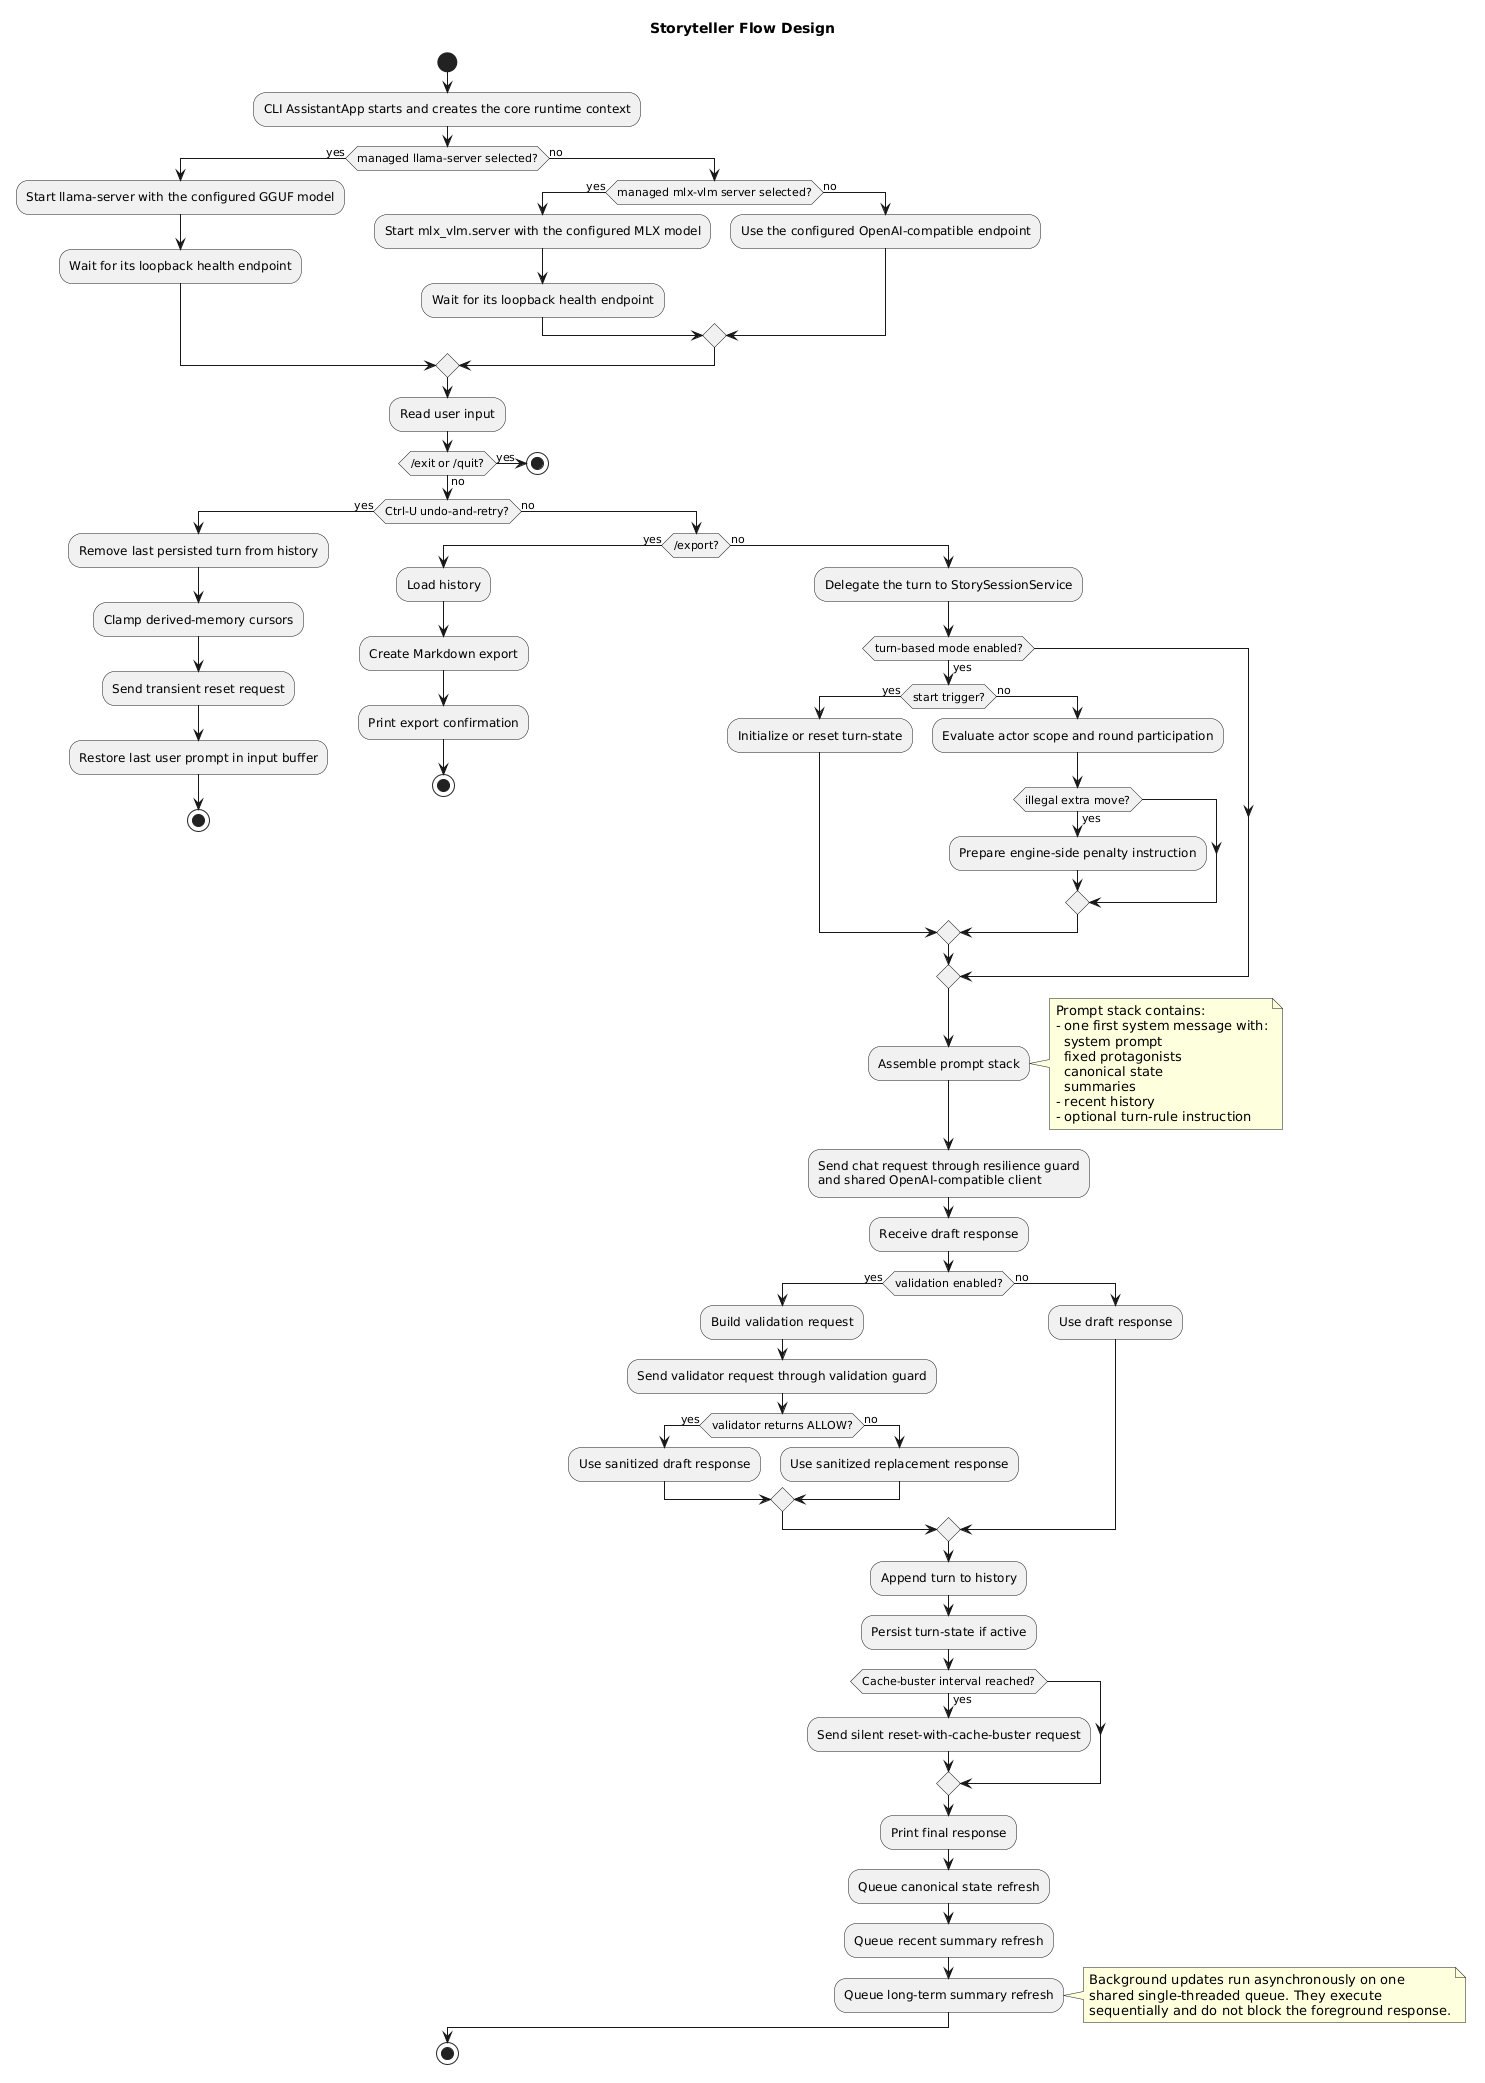

The diagram above was rendered by PlantUML. Its source (embedded in the PNG):
@startuml
title Storyteller Flow Design

start

:CLI AssistantApp starts and creates the core runtime context;

if (managed llama-server selected?) then (yes)
  :Start llama-server with the configured GGUF model;
  :Wait for its loopback health endpoint;
else (no)
  if (managed mlx-vlm server selected?) then (yes)
    :Start mlx_vlm.server with the configured MLX model;
    :Wait for its loopback health endpoint;
  else (no)
    :Use the configured OpenAI-compatible endpoint;
  endif
endif

:Read user input;

if (/exit or /quit?) then (yes)
  stop
else (no)

  if (Ctrl-U undo-and-retry?) then (yes)
    :Remove last persisted turn from history;
    :Clamp derived-memory cursors;
    :Send transient reset request;
    :Restore last user prompt in input buffer;
    stop
  else (no)

    if (/export?) then (yes)
      :Load history;
      :Create Markdown export;
      :Print export confirmation;
      stop
    else (no)

      :Delegate the turn to StorySessionService;

      if (turn-based mode enabled?) then (yes)
        if (start trigger?) then (yes)
          :Initialize or reset turn-state;
        else (no)
          :Evaluate actor scope and round participation;
          if (illegal extra move?) then (yes)
            :Prepare engine-side penalty instruction;
          endif
        endif
      endif

      :Assemble prompt stack;
      note right
      Prompt stack contains:
      - one first system message with:
        system prompt
        fixed protagonists
        canonical state
        summaries
      - recent history
      - optional turn-rule instruction
      end note

      :Send chat request through resilience guard
      and shared OpenAI-compatible client;
      :Receive draft response;

      if (validation enabled?) then (yes)
        :Build validation request;
        :Send validator request through validation guard;

        if (validator returns ALLOW?) then (yes)
          :Use sanitized draft response;
        else (no)
          :Use sanitized replacement response;
        endif
      else (no)
        :Use draft response;
      endif

      :Append turn to history;
      :Persist turn-state if active;

      if (Cache-buster interval reached?) then (yes)
        :Send silent reset-with-cache-buster request;
      endif

      :Print final response;

      :Queue canonical state refresh;
      :Queue recent summary refresh;
      :Queue long-term summary refresh;

      note right
      Background updates run asynchronously on one
      shared single-threaded queue. They execute
      sequentially and do not block the foreground response.
      end note

    endif
  endif
endif

stop
@enduml